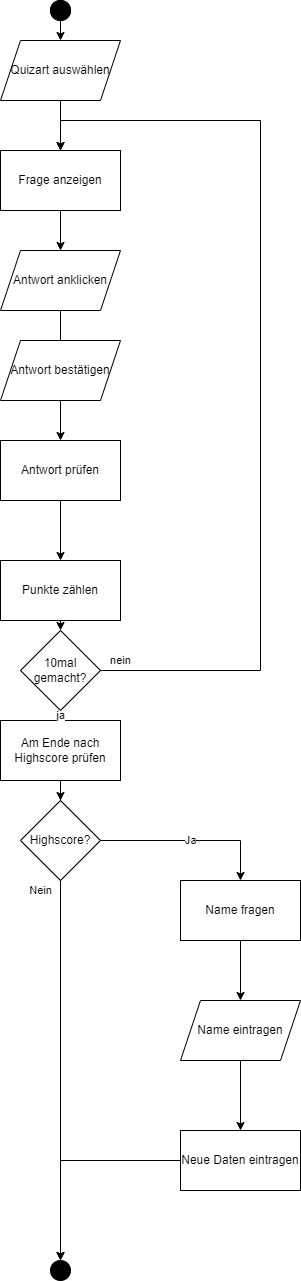

The diagram above was exported from draw.io. Its source (the exported page's mxGraphModel, read from the mxfile embedded in the PNG):
<mxGraphModel dx="1182" dy="764" grid="1" gridSize="10" guides="1" tooltips="1" connect="1" arrows="1" fold="1" page="1" pageScale="1" pageWidth="827" pageHeight="1169" math="0" shadow="0">
  <root>
    <mxCell id="0" />
    <mxCell id="1" parent="0" />
    <mxCell id="M4HkWsxIupQLdkD-9s5q-74" style="edgeStyle=orthogonalEdgeStyle;rounded=0;orthogonalLoop=1;jettySize=auto;html=1;entryX=0.5;entryY=0;entryDx=0;entryDy=0;" edge="1" parent="1" source="M4HkWsxIupQLdkD-9s5q-13" target="M4HkWsxIupQLdkD-9s5q-59">
      <mxGeometry relative="1" as="geometry" />
    </mxCell>
    <mxCell id="M4HkWsxIupQLdkD-9s5q-13" value="Neue Daten eintragen" style="rounded=0;whiteSpace=wrap;html=1;" vertex="1" parent="1">
      <mxGeometry x="520" y="1180" width="120" height="60" as="geometry" />
    </mxCell>
    <mxCell id="M4HkWsxIupQLdkD-9s5q-72" style="edgeStyle=orthogonalEdgeStyle;rounded=0;orthogonalLoop=1;jettySize=auto;html=1;entryX=0.5;entryY=0;entryDx=0;entryDy=0;" edge="1" parent="1" source="M4HkWsxIupQLdkD-9s5q-14" target="M4HkWsxIupQLdkD-9s5q-69">
      <mxGeometry relative="1" as="geometry" />
    </mxCell>
    <mxCell id="M4HkWsxIupQLdkD-9s5q-14" value="Name fragen" style="rounded=0;whiteSpace=wrap;html=1;" vertex="1" parent="1">
      <mxGeometry x="520" y="930" width="120" height="60" as="geometry" />
    </mxCell>
    <mxCell id="M4HkWsxIupQLdkD-9s5q-32" style="edgeStyle=orthogonalEdgeStyle;rounded=0;orthogonalLoop=1;jettySize=auto;html=1;entryX=0.5;entryY=0;entryDx=0;entryDy=0;" edge="1" parent="1" source="M4HkWsxIupQLdkD-9s5q-18" target="M4HkWsxIupQLdkD-9s5q-30">
      <mxGeometry relative="1" as="geometry" />
    </mxCell>
    <mxCell id="M4HkWsxIupQLdkD-9s5q-18" value="Frage anzeigen" style="rounded=0;whiteSpace=wrap;html=1;" vertex="1" parent="1">
      <mxGeometry x="340" y="200" width="120" height="60" as="geometry" />
    </mxCell>
    <mxCell id="M4HkWsxIupQLdkD-9s5q-24" value="" style="ellipse;whiteSpace=wrap;html=1;aspect=fixed;fillColor=#000000;" vertex="1" parent="1">
      <mxGeometry x="390" y="50" width="20" height="20" as="geometry" />
    </mxCell>
    <mxCell id="M4HkWsxIupQLdkD-9s5q-34" style="edgeStyle=orthogonalEdgeStyle;rounded=0;orthogonalLoop=1;jettySize=auto;html=1;entryX=0.5;entryY=0;entryDx=0;entryDy=0;" edge="1" parent="1" source="M4HkWsxIupQLdkD-9s5q-30">
      <mxGeometry relative="1" as="geometry">
        <mxPoint x="400" y="420" as="targetPoint" />
      </mxGeometry>
    </mxCell>
    <mxCell id="M4HkWsxIupQLdkD-9s5q-30" value="Antwort anklicken" style="shape=parallelogram;perimeter=parallelogramPerimeter;whiteSpace=wrap;html=1;fixedSize=1;" vertex="1" parent="1">
      <mxGeometry x="340" y="300" width="120" height="60" as="geometry" />
    </mxCell>
    <mxCell id="M4HkWsxIupQLdkD-9s5q-48" style="edgeStyle=orthogonalEdgeStyle;rounded=0;orthogonalLoop=1;jettySize=auto;html=1;entryX=0.5;entryY=0;entryDx=0;entryDy=0;" edge="1" parent="1" source="M4HkWsxIupQLdkD-9s5q-39" target="M4HkWsxIupQLdkD-9s5q-46">
      <mxGeometry relative="1" as="geometry" />
    </mxCell>
    <mxCell id="M4HkWsxIupQLdkD-9s5q-39" value="Antwort bestätigen" style="shape=parallelogram;perimeter=parallelogramPerimeter;whiteSpace=wrap;html=1;fixedSize=1;" vertex="1" parent="1">
      <mxGeometry x="340" y="390" width="120" height="60" as="geometry" />
    </mxCell>
    <mxCell id="M4HkWsxIupQLdkD-9s5q-83" style="edgeStyle=orthogonalEdgeStyle;rounded=0;orthogonalLoop=1;jettySize=auto;html=1;exitX=0.5;exitY=1;exitDx=0;exitDy=0;entryX=0.5;entryY=0;entryDx=0;entryDy=0;" edge="1" parent="1" source="M4HkWsxIupQLdkD-9s5q-41" target="M4HkWsxIupQLdkD-9s5q-81">
      <mxGeometry relative="1" as="geometry" />
    </mxCell>
    <mxCell id="M4HkWsxIupQLdkD-9s5q-41" value="Punkte zählen" style="rounded=0;whiteSpace=wrap;html=1;" vertex="1" parent="1">
      <mxGeometry x="340" y="610" width="120" height="60" as="geometry" />
    </mxCell>
    <mxCell id="M4HkWsxIupQLdkD-9s5q-51" style="edgeStyle=orthogonalEdgeStyle;rounded=0;orthogonalLoop=1;jettySize=auto;html=1;" edge="1" parent="1" source="M4HkWsxIupQLdkD-9s5q-46" target="M4HkWsxIupQLdkD-9s5q-41">
      <mxGeometry relative="1" as="geometry" />
    </mxCell>
    <mxCell id="M4HkWsxIupQLdkD-9s5q-46" value="Antwort prüfen" style="rounded=0;whiteSpace=wrap;html=1;" vertex="1" parent="1">
      <mxGeometry x="340" y="490" width="120" height="60" as="geometry" />
    </mxCell>
    <mxCell id="M4HkWsxIupQLdkD-9s5q-71" style="edgeStyle=orthogonalEdgeStyle;rounded=0;orthogonalLoop=1;jettySize=auto;html=1;" edge="1" parent="1" source="M4HkWsxIupQLdkD-9s5q-54" target="M4HkWsxIupQLdkD-9s5q-62">
      <mxGeometry relative="1" as="geometry" />
    </mxCell>
    <mxCell id="M4HkWsxIupQLdkD-9s5q-54" value="Am Ende nach Highscore prüfen" style="rounded=0;whiteSpace=wrap;html=1;" vertex="1" parent="1">
      <mxGeometry x="340" y="770" width="120" height="60" as="geometry" />
    </mxCell>
    <mxCell id="M4HkWsxIupQLdkD-9s5q-78" style="edgeStyle=orthogonalEdgeStyle;rounded=0;orthogonalLoop=1;jettySize=auto;html=1;exitX=0.5;exitY=1;exitDx=0;exitDy=0;" edge="1" parent="1" source="M4HkWsxIupQLdkD-9s5q-58">
      <mxGeometry relative="1" as="geometry">
        <mxPoint x="400" y="90" as="targetPoint" />
        <Array as="points">
          <mxPoint x="400" y="90" />
        </Array>
      </mxGeometry>
    </mxCell>
    <mxCell id="M4HkWsxIupQLdkD-9s5q-58" value="" style="ellipse;whiteSpace=wrap;html=1;aspect=fixed;fillColor=#000000;" vertex="1" parent="1">
      <mxGeometry x="390" y="50" width="20" height="20" as="geometry" />
    </mxCell>
    <mxCell id="M4HkWsxIupQLdkD-9s5q-59" value="" style="ellipse;whiteSpace=wrap;html=1;aspect=fixed;fillColor=#000000;" vertex="1" parent="1">
      <mxGeometry x="390" y="1310" width="20" height="20" as="geometry" />
    </mxCell>
    <mxCell id="M4HkWsxIupQLdkD-9s5q-68" value="Nein" style="edgeStyle=orthogonalEdgeStyle;rounded=0;orthogonalLoop=1;jettySize=auto;html=1;entryX=0.5;entryY=0;entryDx=0;entryDy=0;" edge="1" parent="1" source="M4HkWsxIupQLdkD-9s5q-62" target="M4HkWsxIupQLdkD-9s5q-59">
      <mxGeometry x="-0.9474" y="-20" relative="1" as="geometry">
        <mxPoint x="200" y="930" as="targetPoint" />
        <mxPoint as="offset" />
      </mxGeometry>
    </mxCell>
    <mxCell id="M4HkWsxIupQLdkD-9s5q-70" value="Ja" style="edgeStyle=orthogonalEdgeStyle;rounded=0;orthogonalLoop=1;jettySize=auto;html=1;entryX=0.5;entryY=0;entryDx=0;entryDy=0;" edge="1" parent="1" source="M4HkWsxIupQLdkD-9s5q-62" target="M4HkWsxIupQLdkD-9s5q-14">
      <mxGeometry relative="1" as="geometry" />
    </mxCell>
    <mxCell id="M4HkWsxIupQLdkD-9s5q-62" value="Highscore?" style="rhombus;whiteSpace=wrap;html=1;fillColor=default;gradientColor=none;" vertex="1" parent="1">
      <mxGeometry x="360" y="850" width="80" height="80" as="geometry" />
    </mxCell>
    <mxCell id="M4HkWsxIupQLdkD-9s5q-73" style="edgeStyle=orthogonalEdgeStyle;rounded=0;orthogonalLoop=1;jettySize=auto;html=1;entryX=0.5;entryY=0;entryDx=0;entryDy=0;" edge="1" parent="1" source="M4HkWsxIupQLdkD-9s5q-69" target="M4HkWsxIupQLdkD-9s5q-13">
      <mxGeometry relative="1" as="geometry" />
    </mxCell>
    <mxCell id="M4HkWsxIupQLdkD-9s5q-69" value="Name eintragen" style="shape=parallelogram;perimeter=parallelogramPerimeter;whiteSpace=wrap;html=1;fixedSize=1;" vertex="1" parent="1">
      <mxGeometry x="520" y="1050" width="120" height="60" as="geometry" />
    </mxCell>
    <mxCell id="M4HkWsxIupQLdkD-9s5q-79" style="edgeStyle=orthogonalEdgeStyle;rounded=0;orthogonalLoop=1;jettySize=auto;html=1;entryX=0.5;entryY=0;entryDx=0;entryDy=0;" edge="1" parent="1" source="M4HkWsxIupQLdkD-9s5q-77" target="M4HkWsxIupQLdkD-9s5q-18">
      <mxGeometry relative="1" as="geometry" />
    </mxCell>
    <mxCell id="M4HkWsxIupQLdkD-9s5q-77" value="Quizart auswählen" style="shape=parallelogram;perimeter=parallelogramPerimeter;whiteSpace=wrap;html=1;fixedSize=1;fillColor=default;gradientColor=none;" vertex="1" parent="1">
      <mxGeometry x="340" y="90" width="120" height="60" as="geometry" />
    </mxCell>
    <mxCell id="M4HkWsxIupQLdkD-9s5q-82" value="ja" style="edgeStyle=orthogonalEdgeStyle;rounded=0;orthogonalLoop=1;jettySize=auto;html=1;exitX=0.5;exitY=1;exitDx=0;exitDy=0;entryX=0.5;entryY=0;entryDx=0;entryDy=0;" edge="1" parent="1" source="M4HkWsxIupQLdkD-9s5q-81" target="M4HkWsxIupQLdkD-9s5q-54">
      <mxGeometry relative="1" as="geometry" />
    </mxCell>
    <mxCell id="M4HkWsxIupQLdkD-9s5q-84" value="nein" style="edgeStyle=orthogonalEdgeStyle;rounded=0;orthogonalLoop=1;jettySize=auto;html=1;exitX=1;exitY=0.5;exitDx=0;exitDy=0;" edge="1" parent="1" source="M4HkWsxIupQLdkD-9s5q-81">
      <mxGeometry x="-0.9574" y="10" relative="1" as="geometry">
        <mxPoint x="400" y="200" as="targetPoint" />
        <Array as="points">
          <mxPoint x="600" y="720" />
          <mxPoint x="600" y="170" />
          <mxPoint x="400" y="170" />
        </Array>
        <mxPoint as="offset" />
      </mxGeometry>
    </mxCell>
    <mxCell id="M4HkWsxIupQLdkD-9s5q-81" value="10mal gemacht?" style="rhombus;whiteSpace=wrap;html=1;fillColor=default;gradientColor=none;" vertex="1" parent="1">
      <mxGeometry x="360" y="680" width="80" height="80" as="geometry" />
    </mxCell>
  </root>
</mxGraphModel>